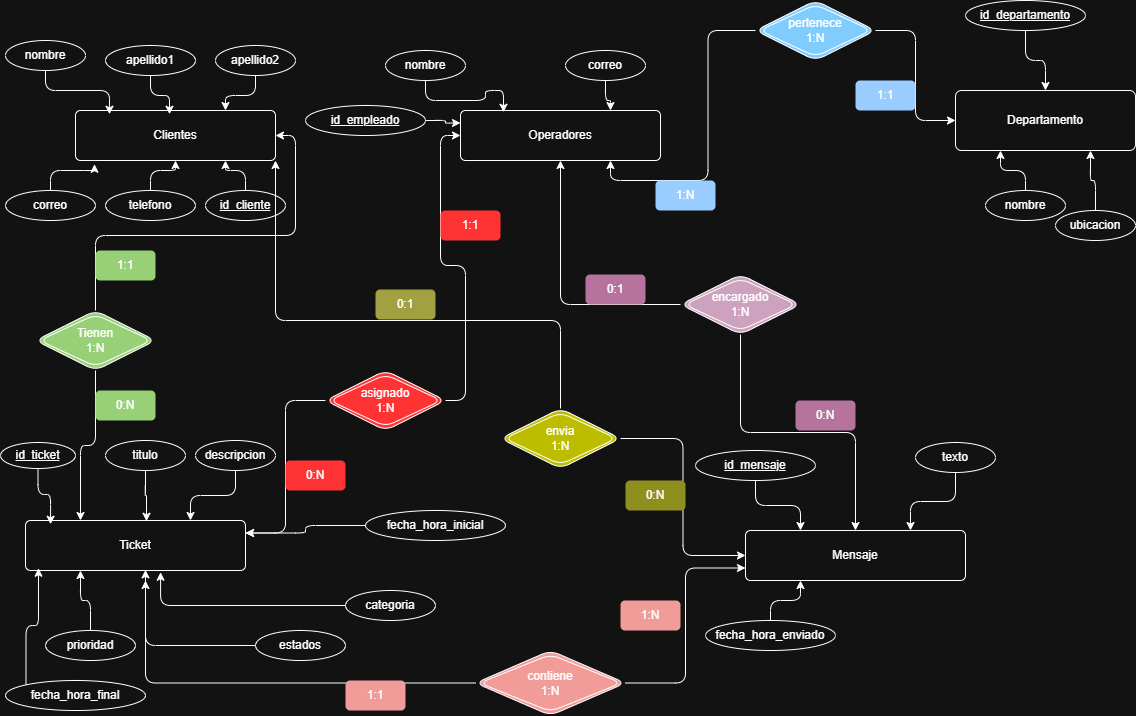

The diagram above was exported from draw.io. Its source (the exported page's mxGraphModel, read from the mxfile embedded in the PNG):
<mxGraphModel dx="1372" dy="796" grid="1" gridSize="10" guides="1" tooltips="1" connect="1" arrows="1" fold="1" page="1" pageScale="1" pageWidth="1169" pageHeight="827" background="none" math="0" shadow="0">
  <root>
    <mxCell id="0" />
    <mxCell id="1" parent="0" />
    <mxCell id="2BAfi4hN46ujfORBCqeU-1" parent="1" style="rounded=1;arcSize=10;whiteSpace=wrap;html=1;align=center;" value="Clientes" vertex="1">
      <mxGeometry height="50" width="200" x="100" y="190" as="geometry" />
    </mxCell>
    <mxCell id="2BAfi4hN46ujfORBCqeU-3" parent="1" style="ellipse;whiteSpace=wrap;html=1;align=center;rounded=1;" value="nombre" vertex="1">
      <mxGeometry height="30" width="80" x="30" y="120" as="geometry" />
    </mxCell>
    <mxCell id="2BAfi4hN46ujfORBCqeU-4" parent="1" style="ellipse;whiteSpace=wrap;html=1;align=center;rounded=1;" value="apellido1" vertex="1">
      <mxGeometry height="30" width="90" x="130" y="125" as="geometry" />
    </mxCell>
    <mxCell id="2BAfi4hN46ujfORBCqeU-13" edge="1" parent="1" source="2BAfi4hN46ujfORBCqeU-5" style="edgeStyle=orthogonalEdgeStyle;rounded=1;orthogonalLoop=1;jettySize=auto;html=1;entryX=0.75;entryY=0;entryDx=0;entryDy=0;" target="2BAfi4hN46ujfORBCqeU-1">
      <mxGeometry relative="1" as="geometry" />
    </mxCell>
    <mxCell id="2BAfi4hN46ujfORBCqeU-5" parent="1" style="ellipse;whiteSpace=wrap;html=1;align=center;rounded=1;" value="apellido2" vertex="1">
      <mxGeometry height="30" width="80" x="240" y="125" as="geometry" />
    </mxCell>
    <mxCell id="2BAfi4hN46ujfORBCqeU-6" parent="1" style="ellipse;whiteSpace=wrap;html=1;align=center;rounded=1;" value="correo" vertex="1">
      <mxGeometry height="30" width="90" x="30" y="270" as="geometry" />
    </mxCell>
    <mxCell id="2BAfi4hN46ujfORBCqeU-11" edge="1" parent="1" source="2BAfi4hN46ujfORBCqeU-7" style="edgeStyle=orthogonalEdgeStyle;rounded=1;orthogonalLoop=1;jettySize=auto;html=1;" target="2BAfi4hN46ujfORBCqeU-1">
      <mxGeometry relative="1" as="geometry" />
    </mxCell>
    <mxCell id="2BAfi4hN46ujfORBCqeU-7" parent="1" style="ellipse;whiteSpace=wrap;html=1;align=center;rounded=1;" value="telefono" vertex="1">
      <mxGeometry height="30" width="90" x="130" y="270" as="geometry" />
    </mxCell>
    <mxCell id="2BAfi4hN46ujfORBCqeU-12" edge="1" parent="1" source="2BAfi4hN46ujfORBCqeU-8" style="edgeStyle=orthogonalEdgeStyle;rounded=1;orthogonalLoop=1;jettySize=auto;html=1;entryX=0.75;entryY=1;entryDx=0;entryDy=0;" target="2BAfi4hN46ujfORBCqeU-1">
      <mxGeometry relative="1" as="geometry" />
    </mxCell>
    <mxCell id="2BAfi4hN46ujfORBCqeU-8" parent="1" style="ellipse;whiteSpace=wrap;html=1;align=center;fontStyle=4;rounded=1;" value="id_cliente" vertex="1">
      <mxGeometry height="30" width="80" x="230" y="270" as="geometry" />
    </mxCell>
    <mxCell id="2BAfi4hN46ujfORBCqeU-10" edge="1" parent="1" source="2BAfi4hN46ujfORBCqeU-6" style="edgeStyle=orthogonalEdgeStyle;rounded=1;orthogonalLoop=1;jettySize=auto;html=1;entryX=0.095;entryY=1.075;entryDx=0;entryDy=0;entryPerimeter=0;" target="2BAfi4hN46ujfORBCqeU-1">
      <mxGeometry relative="1" as="geometry" />
    </mxCell>
    <mxCell id="2BAfi4hN46ujfORBCqeU-14" edge="1" parent="1" source="2BAfi4hN46ujfORBCqeU-4" style="edgeStyle=orthogonalEdgeStyle;rounded=1;orthogonalLoop=1;jettySize=auto;html=1;entryX=0.47;entryY=0.075;entryDx=0;entryDy=0;entryPerimeter=0;" target="2BAfi4hN46ujfORBCqeU-1">
      <mxGeometry relative="1" as="geometry" />
    </mxCell>
    <mxCell id="2BAfi4hN46ujfORBCqeU-15" edge="1" parent="1" source="2BAfi4hN46ujfORBCqeU-3" style="edgeStyle=orthogonalEdgeStyle;rounded=1;orthogonalLoop=1;jettySize=auto;html=1;entryX=0.17;entryY=0.075;entryDx=0;entryDy=0;entryPerimeter=0;" target="2BAfi4hN46ujfORBCqeU-1">
      <mxGeometry relative="1" as="geometry" />
    </mxCell>
    <mxCell id="2BAfi4hN46ujfORBCqeU-31" parent="1" style="rounded=1;arcSize=10;whiteSpace=wrap;html=1;align=center;" value="Departamento" vertex="1">
      <mxGeometry height="60" width="180" x="980" y="170" as="geometry" />
    </mxCell>
    <mxCell id="2BAfi4hN46ujfORBCqeU-35" edge="1" parent="1" source="2BAfi4hN46ujfORBCqeU-32" style="edgeStyle=orthogonalEdgeStyle;rounded=1;orthogonalLoop=1;jettySize=auto;html=1;entryX=0.75;entryY=1;entryDx=0;entryDy=0;" target="2BAfi4hN46ujfORBCqeU-31">
      <mxGeometry relative="1" as="geometry" />
    </mxCell>
    <mxCell id="2BAfi4hN46ujfORBCqeU-32" parent="1" style="ellipse;whiteSpace=wrap;html=1;align=center;rounded=1;" value="ubicacion" vertex="1">
      <mxGeometry height="30" width="80" x="1080" y="290" as="geometry" />
    </mxCell>
    <mxCell id="2BAfi4hN46ujfORBCqeU-34" edge="1" parent="1" source="2BAfi4hN46ujfORBCqeU-33" style="edgeStyle=orthogonalEdgeStyle;rounded=1;orthogonalLoop=1;jettySize=auto;html=1;entryX=0.25;entryY=1;entryDx=0;entryDy=0;" target="2BAfi4hN46ujfORBCqeU-31">
      <mxGeometry relative="1" as="geometry" />
    </mxCell>
    <mxCell id="2BAfi4hN46ujfORBCqeU-33" parent="1" style="ellipse;whiteSpace=wrap;html=1;align=center;rounded=1;" value="nombre" vertex="1">
      <mxGeometry height="30" width="80" x="1010" y="270" as="geometry" />
    </mxCell>
    <mxCell id="2BAfi4hN46ujfORBCqeU-37" edge="1" parent="1" source="2BAfi4hN46ujfORBCqeU-36" style="edgeStyle=orthogonalEdgeStyle;rounded=1;orthogonalLoop=1;jettySize=auto;html=1;" target="2BAfi4hN46ujfORBCqeU-31">
      <mxGeometry relative="1" as="geometry" />
    </mxCell>
    <mxCell id="2BAfi4hN46ujfORBCqeU-36" parent="1" style="ellipse;whiteSpace=wrap;html=1;align=center;fontStyle=4;rounded=1;" value="id_departamento" vertex="1">
      <mxGeometry height="30" width="120" x="990" y="80" as="geometry" />
    </mxCell>
    <mxCell id="2BAfi4hN46ujfORBCqeU-38" parent="1" style="rounded=1;arcSize=10;whiteSpace=wrap;html=1;align=center;" value="Operadores" vertex="1">
      <mxGeometry height="50" width="200" x="485" y="190" as="geometry" />
    </mxCell>
    <mxCell id="2BAfi4hN46ujfORBCqeU-39" parent="1" style="ellipse;whiteSpace=wrap;html=1;align=center;rounded=1;" value="nombre" vertex="1">
      <mxGeometry height="30" width="80" x="410" y="130" as="geometry" />
    </mxCell>
    <mxCell id="2BAfi4hN46ujfORBCqeU-48" edge="1" parent="1" source="2BAfi4hN46ujfORBCqeU-41" style="edgeStyle=orthogonalEdgeStyle;rounded=1;orthogonalLoop=1;jettySize=auto;html=1;entryX=0.75;entryY=0;entryDx=0;entryDy=0;" target="2BAfi4hN46ujfORBCqeU-38">
      <mxGeometry relative="1" as="geometry" />
    </mxCell>
    <mxCell id="2BAfi4hN46ujfORBCqeU-41" parent="1" style="ellipse;whiteSpace=wrap;html=1;align=center;rounded=1;" value="correo" vertex="1">
      <mxGeometry height="30" width="80" x="590" y="130" as="geometry" />
    </mxCell>
    <mxCell id="2BAfi4hN46ujfORBCqeU-129" edge="1" parent="1" source="2BAfi4hN46ujfORBCqeU-42" style="edgeStyle=orthogonalEdgeStyle;rounded=1;orthogonalLoop=1;jettySize=auto;html=1;entryX=0;entryY=0.25;entryDx=0;entryDy=0;" target="2BAfi4hN46ujfORBCqeU-38">
      <mxGeometry relative="1" as="geometry" />
    </mxCell>
    <mxCell id="2BAfi4hN46ujfORBCqeU-42" parent="1" style="ellipse;whiteSpace=wrap;html=1;align=center;fontStyle=4;rounded=1;" value="id_empleado" vertex="1">
      <mxGeometry height="30" width="120" x="330" y="185" as="geometry" />
    </mxCell>
    <mxCell id="2BAfi4hN46ujfORBCqeU-47" edge="1" parent="1" source="2BAfi4hN46ujfORBCqeU-39" style="edgeStyle=orthogonalEdgeStyle;rounded=1;orthogonalLoop=1;jettySize=auto;html=1;entryX=0.215;entryY=0.035;entryDx=0;entryDy=0;entryPerimeter=0;" target="2BAfi4hN46ujfORBCqeU-38">
      <mxGeometry relative="1" as="geometry" />
    </mxCell>
    <mxCell id="2BAfi4hN46ujfORBCqeU-49" parent="1" style="rounded=1;arcSize=10;whiteSpace=wrap;html=1;align=center;" value="Ticket" vertex="1">
      <mxGeometry height="50" width="220" x="50" y="600" as="geometry" />
    </mxCell>
    <mxCell id="2BAfi4hN46ujfORBCqeU-50" parent="1" style="ellipse;whiteSpace=wrap;html=1;align=center;fontStyle=4;rounded=1;" value="id_ticket" vertex="1">
      <mxGeometry height="26" width="75" x="25" y="522" as="geometry" />
    </mxCell>
    <mxCell id="2BAfi4hN46ujfORBCqeU-51" parent="1" style="ellipse;whiteSpace=wrap;html=1;align=center;rounded=1;" value="titulo" vertex="1">
      <mxGeometry height="30" width="80" x="130" y="520" as="geometry" />
    </mxCell>
    <mxCell id="2BAfi4hN46ujfORBCqeU-52" edge="1" parent="1" source="2BAfi4hN46ujfORBCqeU-50" style="edgeStyle=orthogonalEdgeStyle;rounded=1;orthogonalLoop=1;jettySize=auto;html=1;entryX=0.114;entryY=0.075;entryDx=0;entryDy=0;entryPerimeter=0;exitX=0.5;exitY=1;exitDx=0;exitDy=0;" target="2BAfi4hN46ujfORBCqeU-49">
      <mxGeometry relative="1" as="geometry">
        <mxPoint x="75" y="550" as="sourcePoint" />
      </mxGeometry>
    </mxCell>
    <mxCell id="2BAfi4hN46ujfORBCqeU-55" edge="1" parent="1" source="2BAfi4hN46ujfORBCqeU-54" style="edgeStyle=orthogonalEdgeStyle;rounded=1;orthogonalLoop=1;jettySize=auto;html=1;entryX=0.75;entryY=0;entryDx=0;entryDy=0;" target="2BAfi4hN46ujfORBCqeU-49">
      <mxGeometry relative="1" as="geometry" />
    </mxCell>
    <mxCell id="2BAfi4hN46ujfORBCqeU-54" parent="1" style="ellipse;whiteSpace=wrap;html=1;align=center;rounded=1;" value="descripcion" vertex="1">
      <mxGeometry height="30" width="80" x="220" y="520" as="geometry" />
    </mxCell>
    <mxCell id="2BAfi4hN46ujfORBCqeU-57" edge="1" parent="1" source="2BAfi4hN46ujfORBCqeU-56" style="edgeStyle=orthogonalEdgeStyle;rounded=1;orthogonalLoop=1;jettySize=auto;html=1;entryX=1;entryY=0.25;entryDx=0;entryDy=0;" target="2BAfi4hN46ujfORBCqeU-49">
      <mxGeometry relative="1" as="geometry" />
    </mxCell>
    <mxCell id="2BAfi4hN46ujfORBCqeU-56" parent="1" style="ellipse;whiteSpace=wrap;html=1;align=center;rounded=1;" value="fecha_hora_inicial" vertex="1">
      <mxGeometry height="30" width="140" x="390" y="590" as="geometry" />
    </mxCell>
    <mxCell id="2BAfi4hN46ujfORBCqeU-60" parent="1" style="ellipse;whiteSpace=wrap;html=1;align=center;rounded=1;" value="categoria" vertex="1">
      <mxGeometry height="30" width="90" x="370" y="670" as="geometry" />
    </mxCell>
    <mxCell id="2BAfi4hN46ujfORBCqeU-63" edge="1" parent="1" source="2BAfi4hN46ujfORBCqeU-62" style="edgeStyle=orthogonalEdgeStyle;rounded=1;orthogonalLoop=1;jettySize=auto;html=1;exitX=0.5;exitY=0;exitDx=0;exitDy=0;entryX=0.25;entryY=1;entryDx=0;entryDy=0;" target="2BAfi4hN46ujfORBCqeU-49">
      <mxGeometry relative="1" as="geometry" />
    </mxCell>
    <mxCell id="2BAfi4hN46ujfORBCqeU-62" parent="1" style="ellipse;whiteSpace=wrap;html=1;align=center;rounded=1;" value="prioridad" vertex="1">
      <mxGeometry height="30" width="90" x="70" y="710" as="geometry" />
    </mxCell>
    <mxCell id="2BAfi4hN46ujfORBCqeU-64" edge="1" parent="1" source="2BAfi4hN46ujfORBCqeU-51" style="edgeStyle=orthogonalEdgeStyle;rounded=1;orthogonalLoop=1;jettySize=auto;html=1;entryX=0.55;entryY=0.015;entryDx=0;entryDy=0;entryPerimeter=0;" target="2BAfi4hN46ujfORBCqeU-49">
      <mxGeometry relative="1" as="geometry" />
    </mxCell>
    <mxCell id="2BAfi4hN46ujfORBCqeU-65" edge="1" parent="1" source="2BAfi4hN46ujfORBCqeU-60" style="edgeStyle=orthogonalEdgeStyle;rounded=1;orthogonalLoop=1;jettySize=auto;html=1;entryX=0.614;entryY=1.035;entryDx=0;entryDy=0;entryPerimeter=0;" target="2BAfi4hN46ujfORBCqeU-49">
      <mxGeometry relative="1" as="geometry" />
    </mxCell>
    <mxCell id="2BAfi4hN46ujfORBCqeU-67" parent="1" style="ellipse;whiteSpace=wrap;html=1;align=center;rounded=1;" value="estados" vertex="1">
      <mxGeometry height="30" width="90" x="280" y="710" as="geometry" />
    </mxCell>
    <mxCell id="2BAfi4hN46ujfORBCqeU-68" edge="1" parent="1" source="2BAfi4hN46ujfORBCqeU-67" style="edgeStyle=orthogonalEdgeStyle;rounded=1;orthogonalLoop=1;jettySize=auto;html=1;entryX=0.423;entryY=1.075;entryDx=0;entryDy=0;entryPerimeter=0;exitX=0;exitY=0.5;exitDx=0;exitDy=0;">
      <mxGeometry relative="1" as="geometry">
        <mxPoint x="280" y="720" as="sourcePoint" />
        <mxPoint x="170" y="649.38" as="targetPoint" />
      </mxGeometry>
    </mxCell>
    <mxCell id="2BAfi4hN46ujfORBCqeU-69" parent="1" style="ellipse;whiteSpace=wrap;html=1;align=center;rounded=1;" value="fecha_hora_final" vertex="1">
      <mxGeometry height="30" width="140" x="30" y="760" as="geometry" />
    </mxCell>
    <mxCell id="2BAfi4hN46ujfORBCqeU-70" edge="1" parent="1" source="2BAfi4hN46ujfORBCqeU-69" style="edgeStyle=orthogonalEdgeStyle;rounded=1;orthogonalLoop=1;jettySize=auto;html=1;entryX=0.059;entryY=0.955;entryDx=0;entryDy=0;entryPerimeter=0;exitX=0;exitY=0;exitDx=0;exitDy=0;" target="2BAfi4hN46ujfORBCqeU-49">
      <mxGeometry relative="1" as="geometry">
        <mxPoint x="60" y="750" as="sourcePoint" />
      </mxGeometry>
    </mxCell>
    <mxCell id="2BAfi4hN46ujfORBCqeU-76" edge="1" parent="1" source="2BAfi4hN46ujfORBCqeU-73" style="edgeStyle=orthogonalEdgeStyle;rounded=1;orthogonalLoop=1;jettySize=auto;html=1;entryX=1;entryY=0.5;entryDx=0;entryDy=0;" target="2BAfi4hN46ujfORBCqeU-1">
      <mxGeometry relative="1" as="geometry" />
    </mxCell>
    <mxCell id="2BAfi4hN46ujfORBCqeU-107" edge="1" parent="1" source="2BAfi4hN46ujfORBCqeU-73" style="edgeStyle=orthogonalEdgeStyle;rounded=1;orthogonalLoop=1;jettySize=auto;html=1;entryX=0.25;entryY=0;entryDx=0;entryDy=0;" target="2BAfi4hN46ujfORBCqeU-49">
      <mxGeometry relative="1" as="geometry" />
    </mxCell>
    <mxCell id="2BAfi4hN46ujfORBCqeU-73" parent="1" style="shape=rhombus;double=1;perimeter=rhombusPerimeter;whiteSpace=wrap;html=1;align=center;fillColor=light-dark(#FFFFFF,#97D077);rounded=1;" value="Tienen&lt;div&gt;1:N&lt;/div&gt;" vertex="1">
      <mxGeometry height="60" width="120" x="60" y="390" as="geometry" />
    </mxCell>
    <mxCell id="2BAfi4hN46ujfORBCqeU-77" parent="1" style="rounded=1;arcSize=10;whiteSpace=wrap;html=1;align=center;" value="Mensaje" vertex="1">
      <mxGeometry height="50" width="220" x="770" y="610" as="geometry" />
    </mxCell>
    <mxCell id="2BAfi4hN46ujfORBCqeU-79" edge="1" parent="1" source="2BAfi4hN46ujfORBCqeU-78" style="edgeStyle=orthogonalEdgeStyle;rounded=1;orthogonalLoop=1;jettySize=auto;html=1;entryX=0.75;entryY=1;entryDx=0;entryDy=0;" target="2BAfi4hN46ujfORBCqeU-38">
      <mxGeometry relative="1" as="geometry" />
    </mxCell>
    <mxCell id="2BAfi4hN46ujfORBCqeU-80" edge="1" parent="1" source="2BAfi4hN46ujfORBCqeU-78" style="edgeStyle=orthogonalEdgeStyle;rounded=1;orthogonalLoop=1;jettySize=auto;html=1;entryX=0;entryY=0.5;entryDx=0;entryDy=0;" target="2BAfi4hN46ujfORBCqeU-31">
      <mxGeometry relative="1" as="geometry" />
    </mxCell>
    <mxCell id="2BAfi4hN46ujfORBCqeU-78" parent="1" style="shape=rhombus;double=1;perimeter=rhombusPerimeter;whiteSpace=wrap;html=1;align=center;fillColor=light-dark(#FFFFFF,#81CCFF);rounded=1;" value="pertenece&lt;div&gt;1:N&lt;/div&gt;" vertex="1">
      <mxGeometry height="60" width="120" x="780" y="80" as="geometry" />
    </mxCell>
    <mxCell id="2BAfi4hN46ujfORBCqeU-104" edge="1" parent="1" source="2BAfi4hN46ujfORBCqeU-82" style="edgeStyle=orthogonalEdgeStyle;rounded=1;orthogonalLoop=1;jettySize=auto;html=1;entryX=0.75;entryY=0;entryDx=0;entryDy=0;" target="2BAfi4hN46ujfORBCqeU-77">
      <mxGeometry relative="1" as="geometry" />
    </mxCell>
    <mxCell id="2BAfi4hN46ujfORBCqeU-82" parent="1" style="ellipse;whiteSpace=wrap;html=1;align=center;rounded=1;" value="texto" vertex="1">
      <mxGeometry height="30" width="80" x="940" y="522" as="geometry" />
    </mxCell>
    <mxCell id="2BAfi4hN46ujfORBCqeU-85" edge="1" parent="1" source="2BAfi4hN46ujfORBCqeU-84" style="edgeStyle=orthogonalEdgeStyle;rounded=1;orthogonalLoop=1;jettySize=auto;html=1;entryX=0.25;entryY=0;entryDx=0;entryDy=0;" target="2BAfi4hN46ujfORBCqeU-77">
      <mxGeometry relative="1" as="geometry" />
    </mxCell>
    <mxCell id="2BAfi4hN46ujfORBCqeU-84" parent="1" style="ellipse;whiteSpace=wrap;html=1;align=center;fontStyle=4;rounded=1;" value="id_mensaje" vertex="1">
      <mxGeometry height="30" width="120" x="720" y="530" as="geometry" />
    </mxCell>
    <mxCell id="2BAfi4hN46ujfORBCqeU-88" edge="1" parent="1" source="2BAfi4hN46ujfORBCqeU-87" style="edgeStyle=orthogonalEdgeStyle;rounded=1;orthogonalLoop=1;jettySize=auto;html=1;entryX=0.25;entryY=1;entryDx=0;entryDy=0;" target="2BAfi4hN46ujfORBCqeU-77">
      <mxGeometry relative="1" as="geometry" />
    </mxCell>
    <mxCell id="2BAfi4hN46ujfORBCqeU-87" parent="1" style="ellipse;whiteSpace=wrap;html=1;align=center;rounded=1;" value="fecha_hora_enviado" vertex="1">
      <mxGeometry height="30" width="130" x="730" y="700" as="geometry" />
    </mxCell>
    <mxCell id="2BAfi4hN46ujfORBCqeU-93" parent="1" style="text;html=1;whiteSpace=wrap;strokeColor=none;fillColor=light-dark(transparent,#99CCFF);align=center;verticalAlign=middle;rounded=1;" value="1:1" vertex="1">
      <mxGeometry height="30" width="60" x="880" y="160" as="geometry" />
    </mxCell>
    <mxCell id="2BAfi4hN46ujfORBCqeU-97" edge="1" parent="1" source="2BAfi4hN46ujfORBCqeU-96" style="edgeStyle=orthogonalEdgeStyle;rounded=1;orthogonalLoop=1;jettySize=auto;html=1;entryX=0;entryY=0.5;entryDx=0;entryDy=0;" target="2BAfi4hN46ujfORBCqeU-38">
      <mxGeometry relative="1" as="geometry" />
    </mxCell>
    <mxCell id="2BAfi4hN46ujfORBCqeU-99" edge="1" parent="1" source="2BAfi4hN46ujfORBCqeU-96" style="edgeStyle=orthogonalEdgeStyle;rounded=1;orthogonalLoop=1;jettySize=auto;html=1;entryX=1;entryY=0.25;entryDx=0;entryDy=0;" target="2BAfi4hN46ujfORBCqeU-49">
      <mxGeometry relative="1" as="geometry" />
    </mxCell>
    <mxCell id="2BAfi4hN46ujfORBCqeU-96" parent="1" style="shape=rhombus;double=1;perimeter=rhombusPerimeter;whiteSpace=wrap;html=1;align=center;fillColor=light-dark(#FFFFFF,#FF3333);rounded=1;" value="asignado&lt;div&gt;1:N&lt;/div&gt;" vertex="1">
      <mxGeometry height="60" width="120" x="350" y="450" as="geometry" />
    </mxCell>
    <mxCell id="2BAfi4hN46ujfORBCqeU-113" edge="1" parent="1" source="2BAfi4hN46ujfORBCqeU-100" style="edgeStyle=orthogonalEdgeStyle;rounded=1;orthogonalLoop=1;jettySize=auto;html=1;entryX=0;entryY=0.75;entryDx=0;entryDy=0;" target="2BAfi4hN46ujfORBCqeU-77">
      <mxGeometry relative="1" as="geometry" />
    </mxCell>
    <mxCell id="2BAfi4hN46ujfORBCqeU-114" edge="1" parent="1" source="2BAfi4hN46ujfORBCqeU-100" style="edgeStyle=orthogonalEdgeStyle;rounded=1;orthogonalLoop=1;jettySize=auto;html=1;">
      <mxGeometry relative="1" as="geometry">
        <mxPoint x="170" y="660" as="targetPoint" />
      </mxGeometry>
    </mxCell>
    <mxCell id="2BAfi4hN46ujfORBCqeU-100" parent="1" style="shape=rhombus;double=1;perimeter=rhombusPerimeter;whiteSpace=wrap;html=1;align=center;fillColor=light-dark(#FFFFFF,#F19C99);rounded=1;" value="contiene&lt;div&gt;1:N&lt;/div&gt;" vertex="1">
      <mxGeometry height="65" width="150" x="500" y="730" as="geometry" />
    </mxCell>
    <mxCell id="2BAfi4hN46ujfORBCqeU-109" edge="1" parent="1" source="2BAfi4hN46ujfORBCqeU-108" style="edgeStyle=orthogonalEdgeStyle;rounded=1;orthogonalLoop=1;jettySize=auto;html=1;entryX=0;entryY=0.5;entryDx=0;entryDy=0;" target="2BAfi4hN46ujfORBCqeU-77">
      <mxGeometry relative="1" as="geometry" />
    </mxCell>
    <mxCell id="2BAfi4hN46ujfORBCqeU-110" edge="1" parent="1" source="2BAfi4hN46ujfORBCqeU-108" style="edgeStyle=orthogonalEdgeStyle;rounded=1;orthogonalLoop=1;jettySize=auto;html=1;entryX=1;entryY=1;entryDx=0;entryDy=0;" target="2BAfi4hN46ujfORBCqeU-1">
      <mxGeometry relative="1" as="geometry">
        <Array as="points">
          <mxPoint x="585" y="400" />
          <mxPoint x="300" y="400" />
        </Array>
      </mxGeometry>
    </mxCell>
    <mxCell id="2BAfi4hN46ujfORBCqeU-108" parent="1" style="shape=rhombus;double=1;perimeter=rhombusPerimeter;whiteSpace=wrap;html=1;align=center;fillColor=light-dark(#FFFFFF,#BDBD00);rounded=1;" value="envia&lt;div&gt;1:N&lt;/div&gt;" vertex="1">
      <mxGeometry height="60" width="120" x="525" y="488" as="geometry" />
    </mxCell>
    <mxCell id="2BAfi4hN46ujfORBCqeU-116" parent="1" style="text;html=1;whiteSpace=wrap;strokeColor=none;fillColor=light-dark(transparent,#8F8F1D);align=center;verticalAlign=middle;rounded=1;" value="0:N" vertex="1">
      <mxGeometry height="30" width="60" x="650" y="560" as="geometry" />
    </mxCell>
    <mxCell id="2BAfi4hN46ujfORBCqeU-118" edge="1" parent="1" source="2BAfi4hN46ujfORBCqeU-117" style="edgeStyle=orthogonalEdgeStyle;rounded=1;orthogonalLoop=1;jettySize=auto;html=1;entryX=0.5;entryY=1;entryDx=0;entryDy=0;" target="2BAfi4hN46ujfORBCqeU-38">
      <mxGeometry relative="1" as="geometry" />
    </mxCell>
    <mxCell id="2BAfi4hN46ujfORBCqeU-119" edge="1" parent="1" source="2BAfi4hN46ujfORBCqeU-117" style="edgeStyle=orthogonalEdgeStyle;rounded=1;orthogonalLoop=1;jettySize=auto;html=1;" target="2BAfi4hN46ujfORBCqeU-77">
      <mxGeometry relative="1" as="geometry" />
    </mxCell>
    <mxCell id="2BAfi4hN46ujfORBCqeU-117" parent="1" style="shape=rhombus;double=1;perimeter=rhombusPerimeter;whiteSpace=wrap;html=1;align=center;fillColor=light-dark(#FFFFFF,#CDA2BE);rounded=1;" value="encargado&lt;div&gt;1:N&lt;/div&gt;" vertex="1">
      <mxGeometry height="60" width="120" x="705" y="354" as="geometry" />
    </mxCell>
    <mxCell id="2BAfi4hN46ujfORBCqeU-120" parent="1" style="text;html=1;whiteSpace=wrap;strokeColor=none;fillColor=light-dark(transparent,#B5739D);align=center;verticalAlign=middle;rounded=1;" value="0:N" vertex="1">
      <mxGeometry height="30" width="60" x="820" y="480" as="geometry" />
    </mxCell>
    <mxCell id="2BAfi4hN46ujfORBCqeU-121" parent="1" style="text;html=1;whiteSpace=wrap;strokeColor=none;fillColor=light-dark(transparent,#B5739D);align=center;verticalAlign=middle;rounded=1;" value="0:1" vertex="1">
      <mxGeometry height="30" width="60" x="610" y="354" as="geometry" />
    </mxCell>
    <mxCell id="2BAfi4hN46ujfORBCqeU-122" parent="1" style="text;html=1;whiteSpace=wrap;strokeColor=none;fillColor=light-dark(transparent,#F19C99);align=center;verticalAlign=middle;rounded=1;" value="1:N" vertex="1">
      <mxGeometry height="30" width="60" x="645" y="680" as="geometry" />
    </mxCell>
    <mxCell id="2BAfi4hN46ujfORBCqeU-123" parent="1" style="text;html=1;whiteSpace=wrap;strokeColor=none;fillColor=light-dark(transparent,#F19C99);align=center;verticalAlign=middle;rounded=1;" value="1:1" vertex="1">
      <mxGeometry height="30" width="60" x="370" y="760" as="geometry" />
    </mxCell>
    <mxCell id="2BAfi4hN46ujfORBCqeU-124" parent="1" style="text;html=1;whiteSpace=wrap;strokeColor=none;fillColor=light-dark(transparent,#FF3333);align=center;verticalAlign=middle;rounded=1;" value="1:1" vertex="1">
      <mxGeometry height="30" width="60" x="465" y="290" as="geometry" />
    </mxCell>
    <mxCell id="2BAfi4hN46ujfORBCqeU-125" parent="1" style="text;html=1;whiteSpace=wrap;strokeColor=none;fillColor=light-dark(transparent,#FF3333);align=center;verticalAlign=middle;rounded=1;" value="0:N" vertex="1">
      <mxGeometry height="30" width="60" x="310" y="540" as="geometry" />
    </mxCell>
    <mxCell id="2BAfi4hN46ujfORBCqeU-126" parent="1" style="text;html=1;whiteSpace=wrap;strokeColor=none;fillColor=light-dark(transparent,#97D077);align=center;verticalAlign=middle;rounded=1;" value="1:1" vertex="1">
      <mxGeometry height="30" width="60" x="120" y="330" as="geometry" />
    </mxCell>
    <mxCell id="2BAfi4hN46ujfORBCqeU-127" parent="1" style="text;html=1;whiteSpace=wrap;strokeColor=none;fillColor=light-dark(transparent,#97D077);align=center;verticalAlign=middle;rounded=1;" value="0:N" vertex="1">
      <mxGeometry height="30" width="60" x="120" y="470" as="geometry" />
    </mxCell>
    <mxCell id="2BAfi4hN46ujfORBCqeU-128" parent="1" style="text;html=1;whiteSpace=wrap;strokeColor=none;fillColor=light-dark(transparent,#A1A141);align=center;verticalAlign=middle;rounded=1;" value="0:1" vertex="1">
      <mxGeometry height="30" width="60" x="400" y="369" as="geometry" />
    </mxCell>
    <mxCell id="2BAfi4hN46ujfORBCqeU-130" parent="1" style="text;html=1;whiteSpace=wrap;strokeColor=none;fillColor=light-dark(transparent,#99CCFF);align=center;verticalAlign=middle;rounded=1;" value="1:N" vertex="1">
      <mxGeometry height="30" width="60" x="680" y="260" as="geometry" />
    </mxCell>
    <mxCell id="Vydo5muhHqkWh45GbP14-1" edge="1" parent="1" source="2BAfi4hN46ujfORBCqeU-126" style="edgeStyle=none;curved=1;rounded=0;orthogonalLoop=1;jettySize=auto;html=1;exitX=0.5;exitY=0;exitDx=0;exitDy=0;fontSize=12;startSize=8;endSize=8;" target="2BAfi4hN46ujfORBCqeU-126">
      <mxGeometry relative="1" as="geometry" />
    </mxCell>
    <mxCell id="Vydo5muhHqkWh45GbP14-4" edge="1" parent="1" source="2BAfi4hN46ujfORBCqeU-127" style="edgeStyle=none;curved=1;rounded=0;orthogonalLoop=1;jettySize=auto;html=1;exitX=0.5;exitY=1;exitDx=0;exitDy=0;fontSize=12;startSize=8;endSize=8;" target="2BAfi4hN46ujfORBCqeU-127">
      <mxGeometry relative="1" as="geometry" />
    </mxCell>
  </root>
</mxGraphModel>